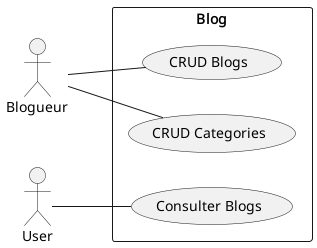

The diagram above was rendered by PlantUML. Its source (embedded in the PNG):
@startuml
left to right direction
actor "Blogueur" as fc
actor "User" as fc1
rectangle Blog {
  usecase "CRUD Blogs" as UC1
  usecase "CRUD Categories" as UC2
  usecase "Consulter Blogs" as UC3
}
fc -- UC1
fc -- UC2
fc1 -- UC3
@enduml